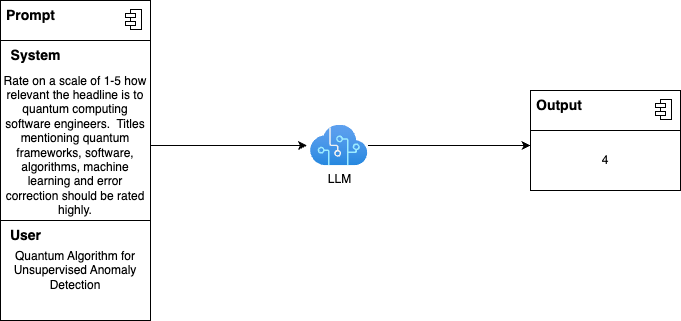

The diagram above was exported from draw.io. Its source (the exported page's mxGraphModel, read from the mxfile embedded in the PNG):
<mxGraphModel dx="1782" dy="159" grid="1" gridSize="10" guides="1" tooltips="1" connect="1" arrows="1" fold="1" page="0" pageScale="1" pageWidth="827" pageHeight="1169" math="0" shadow="0">
  <root>
    <mxCell id="0" />
    <mxCell id="1" parent="0" />
    <mxCell id="77" value="" style="fontStyle=1;align=center;verticalAlign=top;childLayout=stackLayout;horizontal=1;horizontalStack=0;resizeParent=1;resizeParentMax=0;resizeLast=0;marginBottom=0;" vertex="1" parent="1">
      <mxGeometry x="-270" y="1010" width="150" height="40" as="geometry" />
    </mxCell>
    <mxCell id="78" value="&lt;font style=&quot;font-size: 14px;&quot;&gt;&lt;b&gt;Prompt&lt;/b&gt;&lt;/font&gt;" style="html=1;align=left;spacingLeft=4;verticalAlign=top;strokeColor=none;fillColor=none;" vertex="1" parent="77">
      <mxGeometry width="150" height="40" as="geometry" />
    </mxCell>
    <mxCell id="79" value="" style="shape=module;jettyWidth=10;jettyHeight=4;" vertex="1" parent="78">
      <mxGeometry x="1" width="16" height="20" relative="1" as="geometry">
        <mxPoint x="-25" y="9" as="offset" />
      </mxGeometry>
    </mxCell>
    <mxCell id="88" style="edgeStyle=none;html=1;entryX=-0.062;entryY=0.5;entryDx=0;entryDy=0;entryPerimeter=0;fontSize=14;" edge="1" parent="1" source="80" target="87">
      <mxGeometry relative="1" as="geometry" />
    </mxCell>
    <mxCell id="80" value="&lt;div style=&quot;border-color: var(--border-color);&quot;&gt;Rate on a scale of 1-5 how relevant the headline is to quantum computing software engineers.&amp;nbsp; Titles mentioning quantum frameworks, software, algorithms, machine learning and error correction should be rated highly.&lt;br&gt;&lt;/div&gt;" style="rounded=0;whiteSpace=wrap;html=1;" vertex="1" parent="1">
      <mxGeometry x="-270" y="1050" width="150" height="210" as="geometry" />
    </mxCell>
    <mxCell id="81" value="&lt;div style=&quot;border-color: var(--border-color);&quot;&gt;Quantum Algorithm for Unsupervised Anomaly Detection&lt;br&gt;&lt;/div&gt;" style="rounded=0;whiteSpace=wrap;html=1;" vertex="1" parent="1">
      <mxGeometry x="-270" y="1230" width="150" height="100" as="geometry" />
    </mxCell>
    <mxCell id="85" value="&lt;b&gt;&lt;font style=&quot;font-size: 14px;&quot;&gt;System&lt;/font&gt;&lt;/b&gt;" style="text;html=1;align=center;verticalAlign=middle;resizable=0;points=[];autosize=1;strokeColor=none;fillColor=none;" vertex="1" parent="1">
      <mxGeometry x="-270" y="1050" width="70" height="30" as="geometry" />
    </mxCell>
    <mxCell id="86" value="&lt;b&gt;&lt;font style=&quot;font-size: 14px;&quot;&gt;User&lt;/font&gt;&lt;/b&gt;" style="text;html=1;align=center;verticalAlign=middle;resizable=0;points=[];autosize=1;strokeColor=none;fillColor=none;" vertex="1" parent="1">
      <mxGeometry x="-270" y="1230" width="50" height="30" as="geometry" />
    </mxCell>
    <mxCell id="95" style="edgeStyle=none;html=1;entryX=0;entryY=0.25;entryDx=0;entryDy=0;fontSize=14;" edge="1" parent="1" source="87" target="93">
      <mxGeometry relative="1" as="geometry" />
    </mxCell>
    <mxCell id="87" value="LLM" style="aspect=fixed;html=1;points=[];align=center;image;fontSize=12;image=img/lib/azure2/ai_machine_learning/Cognitive_Services.svg;" vertex="1" parent="1">
      <mxGeometry x="40" y="1134.75" width="57.38" height="40.5" as="geometry" />
    </mxCell>
    <mxCell id="90" value="" style="fontStyle=1;align=center;verticalAlign=top;childLayout=stackLayout;horizontal=1;horizontalStack=0;resizeParent=1;resizeParentMax=0;resizeLast=0;marginBottom=0;" vertex="1" parent="1">
      <mxGeometry x="260" y="1100" width="150" height="40" as="geometry" />
    </mxCell>
    <mxCell id="91" value="&lt;font style=&quot;font-size: 14px;&quot;&gt;&lt;b&gt;Output&lt;/b&gt;&lt;/font&gt;" style="html=1;align=left;spacingLeft=4;verticalAlign=top;strokeColor=none;fillColor=none;" vertex="1" parent="90">
      <mxGeometry width="150" height="40" as="geometry" />
    </mxCell>
    <mxCell id="92" value="" style="shape=module;jettyWidth=10;jettyHeight=4;" vertex="1" parent="91">
      <mxGeometry x="1" width="16" height="20" relative="1" as="geometry">
        <mxPoint x="-25" y="9" as="offset" />
      </mxGeometry>
    </mxCell>
    <mxCell id="93" value="&lt;div style=&quot;border-color: var(--border-color);&quot;&gt;4&lt;br&gt;&lt;/div&gt;" style="rounded=0;whiteSpace=wrap;html=1;" vertex="1" parent="1">
      <mxGeometry x="260" y="1140" width="150" height="60" as="geometry" />
    </mxCell>
  </root>
</mxGraphModel>